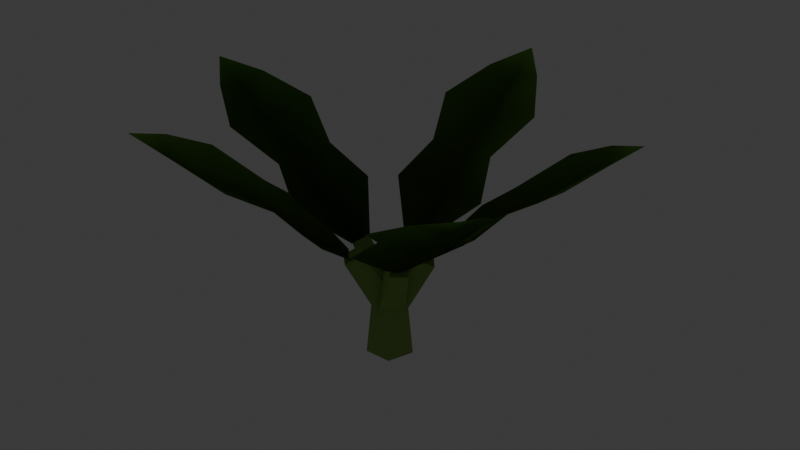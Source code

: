 # Source: crop_turnip_stage1.blend  (saved by Blender 5.2.45; exported with 4.5.12 LTS)
import bpy
from mathutils import Matrix  # noqa: F401  (used for matrix-valued properties, if any)

bpy.ops.wm.read_factory_settings(use_empty=True)
scene = bpy.context.scene
scene.name = 'Scene'

# ---- collections
col_collection = bpy.data.collections.new('Collection'); scene.collection.children.link(col_collection)

# ---- materials (node trees are filled in below, after node groups)
mat_mat_flat_lit = bpy.data.materials.new('mat_flat_lit')
mat_mat_emissive_warm = bpy.data.materials.new('mat_emissive_warm')
mat_mat_emissive_ember = bpy.data.materials.new('mat_emissive_ember')
mat_mat_moonflower = bpy.data.materials.new('mat_moonflower')
mat_mat_taint_surface = bpy.data.materials.new('mat_taint_surface')
mat_mat_corn_stalk = bpy.data.materials.new('mat_corn_stalk')

# ---- material node trees
mat_mat_flat_lit.use_nodes = True; mat_mat_flat_lit.node_tree.nodes.clear()
_N = mat_mat_flat_lit.node_tree.nodes; _L = mat_mat_flat_lit.node_tree.links
n0 = _N.new('ShaderNodeOutputMaterial'); n0.name = 'Material Output'; n0.location = (0, 0)
n1 = _N.new('ShaderNodeBsdfPrincipled'); n1.name = 'Principled BSDF'; n1.location = (0, 0)
n1.inputs[2].default_value = 1.0
n1.inputs[10].default_value = 0.005
n1.inputs[13].default_value = 0.0
n2 = _N.new('ShaderNodeVertexColor'); n2.name = 'Color Attribute'; n2.location = (0, 0)
n2.layer_name = 'Col'
_L.new(n2.outputs[0], n1.inputs[0])
_L.new(n1.outputs[0], n0.inputs[0])
n0.is_active_output = True
mat_mat_emissive_warm.use_nodes = True; mat_mat_emissive_warm.node_tree.nodes.clear()
_N = mat_mat_emissive_warm.node_tree.nodes; _L = mat_mat_emissive_warm.node_tree.links
n0 = _N.new('ShaderNodeOutputMaterial'); n0.name = 'Material Output'; n0.location = (0, 0)
n1 = _N.new('ShaderNodeBsdfPrincipled'); n1.name = 'Principled BSDF'; n1.location = (0, 0)
n1.inputs[2].default_value = 1.0
n1.inputs[10].default_value = 0.005
n1.inputs[13].default_value = 0.0
n1.inputs[27].default_value = (1.0, 0.4564, 0.1022, 1.0)
n1.inputs[28].default_value = 1.0
n2 = _N.new('ShaderNodeVertexColor'); n2.name = 'Color Attribute'; n2.location = (0, 0)
n2.layer_name = 'Col'
_L.new(n2.outputs[0], n1.inputs[0])
_L.new(n1.outputs[0], n0.inputs[0])
n0.is_active_output = True
mat_mat_emissive_ember.use_nodes = True; mat_mat_emissive_ember.node_tree.nodes.clear()
_N = mat_mat_emissive_ember.node_tree.nodes; _L = mat_mat_emissive_ember.node_tree.links
n0 = _N.new('ShaderNodeOutputMaterial'); n0.name = 'Material Output'; n0.location = (0, 0)
n1 = _N.new('ShaderNodeBsdfPrincipled'); n1.name = 'Principled BSDF'; n1.location = (0, 0)
n1.inputs[2].default_value = 1.0
n1.inputs[10].default_value = 0.005
n1.inputs[13].default_value = 0.0
n1.inputs[27].default_value = (1.0, 0.1022, 0.0137, 1.0)
n1.inputs[28].default_value = 1.0
n2 = _N.new('ShaderNodeVertexColor'); n2.name = 'Color Attribute'; n2.location = (0, 0)
n2.layer_name = 'Col'
_L.new(n2.outputs[0], n1.inputs[0])
_L.new(n1.outputs[0], n0.inputs[0])
n0.is_active_output = True
mat_mat_moonflower.use_nodes = True; mat_mat_moonflower.node_tree.nodes.clear()
_N = mat_mat_moonflower.node_tree.nodes; _L = mat_mat_moonflower.node_tree.links
n0 = _N.new('ShaderNodeOutputMaterial'); n0.name = 'Material Output'; n0.location = (0, 0)
n1 = _N.new('ShaderNodeBsdfPrincipled'); n1.name = 'Principled BSDF'; n1.location = (0, 0)
n1.inputs[2].default_value = 1.0
n1.inputs[10].default_value = 0.005
n1.inputs[13].default_value = 0.0
n1.inputs[27].default_value = (0.2122, 0.7913, 0.6867, 1.0)
n1.inputs[28].default_value = 1.0
n2 = _N.new('ShaderNodeVertexColor'); n2.name = 'Color Attribute'; n2.location = (0, 0)
n2.layer_name = 'Col'
_L.new(n2.outputs[0], n1.inputs[0])
_L.new(n1.outputs[0], n0.inputs[0])
n0.is_active_output = True
mat_mat_taint_surface.use_nodes = True; mat_mat_taint_surface.node_tree.nodes.clear()
_N = mat_mat_taint_surface.node_tree.nodes; _L = mat_mat_taint_surface.node_tree.links
n0 = _N.new('ShaderNodeOutputMaterial'); n0.name = 'Material Output'; n0.location = (0, 0)
n1 = _N.new('ShaderNodeBsdfPrincipled'); n1.name = 'Principled BSDF'; n1.location = (0, 0)
n1.inputs[2].default_value = 1.0
n1.inputs[10].default_value = 0.005
n1.inputs[13].default_value = 0.0
n2 = _N.new('ShaderNodeVertexColor'); n2.name = 'Color Attribute'; n2.location = (0, 0)
n2.layer_name = 'Col'
_L.new(n2.outputs[0], n1.inputs[0])
_L.new(n1.outputs[0], n0.inputs[0])
n0.is_active_output = True
mat_mat_corn_stalk.use_nodes = True; mat_mat_corn_stalk.node_tree.nodes.clear()
_N = mat_mat_corn_stalk.node_tree.nodes; _L = mat_mat_corn_stalk.node_tree.links
n0 = _N.new('ShaderNodeOutputMaterial'); n0.name = 'Material Output'; n0.location = (0, 0)
n1 = _N.new('ShaderNodeBsdfPrincipled'); n1.name = 'Principled BSDF'; n1.location = (0, 0)
n1.inputs[2].default_value = 1.0
n1.inputs[10].default_value = 0.005
n1.inputs[13].default_value = 0.0
n2 = _N.new('ShaderNodeVertexColor'); n2.name = 'Color Attribute'; n2.location = (0, 0)
n2.layer_name = 'Col'
_L.new(n2.outputs[0], n1.inputs[0])
_L.new(n1.outputs[0], n0.inputs[0])
n0.is_active_output = True

# ---- world
world_world = bpy.data.worlds.new('World'); scene.world = world_world
world_world.use_nodes = True; world_world.node_tree.nodes.clear()
_N = world_world.node_tree.nodes; _L = world_world.node_tree.links
n0 = _N.new('ShaderNodeOutputWorld'); n0.name = 'World Output'; n0.location = (200, 100)
n1 = _N.new('ShaderNodeBackground'); n1.name = 'Background'; n1.location = (-200, 100)
n1.inputs[0].default_value = (0.05088, 0.05088, 0.05088, 1.0)
_L.new(n1.outputs[0], n0.inputs[0])
n0.is_active_output = True
world_world.color = (0.05088, 0.05088, 0.05088)
world_world.sun_shadow_jitter_overblur = 0.0

# ---- meshes
me_crop = bpy.data.meshes.new('Crop')
me_crop.from_pydata([(0.0, 0.02319, 0.06227), (-0.0075, 0.02161, 0.06366), (0.0, 0.014, 0.0), (0.0, 0.01, 0.04), (0.01331, 0.004326, 0.0), (0.009511, 0.00309, 0.04), (0.008229, -0.01133, 0.0), (0.005878, -0.00809, 0.04), (-0.008229, -0.01133, 0.0), (-0.005878, -0.00809, 0.04), (-0.01331, 0.004326, 0.0), (-0.009511, 0.00309, 0.04), (0.0, 0.009256, 0.02406), (0.0, 0.0275, 0.05988), (0.011, -2.794e-09, 0.03), (0.007, 0.02161, 0.06366), (0.0, -0.009256, 0.03594), (0.0, 0.01572, 0.06744), (-0.011, -2.794e-09, 0.03), (-0.007, 0.02161, 0.06366), (0.0, 0.04874, 0.0798), (-0.03, 0.04294, 0.08588), (0.0, 0.02319, 0.06227), (0.0075, 0.02161, 0.06366), (0.03, 0.04294, 0.08588), (0.0, 0.04874, 0.0798), (-0.03, 0.04294, 0.08588), (0.0, 0.04874, 0.0798), (0.0, 0.06759, 0.0999), (-0.02063, 0.06395, 0.1044), (0.0, 0.04874, 0.0798), (0.03, 0.04294, 0.08588), (0.02063, 0.06395, 0.1044), (0.0, 0.06759, 0.0999), (-0.02063, 0.06395, 0.1044), (0.0, 0.06759, 0.0999), (0.0, 0.09482, 0.1161), (-0.03187, 0.08986, 0.1235), (0.0, 0.06759, 0.0999), (0.02063, 0.06395, 0.1044), (0.03187, 0.08986, 0.1235), (0.0, 0.09482, 0.1161), (-0.03187, 0.08986, 0.1235), (0.0, 0.09482, 0.1161), (0.0, 0.116, 0.134), (-0.01688, 0.1137, 0.1381), (0.0, 0.09482, 0.1161), (0.03187, 0.08986, 0.1235), (0.01688, 0.1137, 0.1381), (0.0, 0.116, 0.134), (0.0, 0.116, 0.134), (0.01688, 0.1137, 0.1381), (0.0, 0.1326, 0.1473), (-0.01688, 0.1137, 0.1381), (0.0, 0.116, 0.134), (0.0, 0.1326, 0.1473), (-0.02319, 0.0003283, 0.06227), (-0.02172, -0.007193, 0.06366), (2.469e-05, 0.011, 0.02992), (-0.02159, 0.007306, 0.06361), (0.009257, 2.469e-05, 0.03594), (-0.01572, 0.0003217, 0.06744), (-2.469e-05, -0.011, 0.03008), (-0.02163, -0.006694, 0.06371), (-0.009257, -2.469e-05, 0.02406), (-0.0275, 0.0002903, 0.05988), (-0.04873, 0.0006901, 0.0798), (-0.04336, -0.02939, 0.08588), (-0.02319, 0.0003283, 0.06227), (-0.0215, 0.007805, 0.06366), (-0.04251, 0.0306, 0.08588), (-0.04873, 0.0006901, 0.0798), (-0.04336, -0.02939, 0.08588), (-0.04873, 0.0006901, 0.0798), (-0.06758, 0.000957, 0.0999), (-0.06424, -0.01972, 0.1044), (-0.04873, 0.0006901, 0.0798), (-0.04251, 0.0306, 0.08588), (-0.06365, 0.02153, 0.1044), (-0.06758, 0.000957, 0.0999), (-0.06424, -0.01972, 0.1044), (-0.06758, 0.000957, 0.0999), (-0.09481, 0.001343, 0.1161), (-0.0903, -0.0306, 0.1235), (-0.06758, 0.000957, 0.0999), (-0.06365, 0.02153, 0.1044), (-0.0894, 0.03314, 0.1235), (-0.09481, 0.001343, 0.1161), (-0.0903, -0.0306, 0.1235), (-0.09481, 0.001343, 0.1161), (-0.116, 0.001643, 0.134), (-0.114, -0.01526, 0.1381), (-0.09481, 0.001343, 0.1161), (-0.0894, 0.03314, 0.1235), (-0.1135, 0.01848, 0.1381), (-0.116, 0.001643, 0.134), (-0.116, 0.001643, 0.134), (-0.1135, 0.01848, 0.1381), (-0.1326, 0.001878, 0.1473), (-0.114, -0.01526, 0.1381), (-0.116, 0.001643, 0.134), (-0.1326, 0.001878, 0.1473), (-0.01363, -0.01876, 0.06227), (-0.006636, -0.02189, 0.06366), (-0.0008292, 0.009859, 0.03481), (-0.01323, -0.01121, 0.06672), (0.0104, -0.0008292, 0.03349), (-0.006087, -0.01801, 0.06588), (0.0008292, -0.009859, 0.02519), (-0.01218, -0.02376, 0.0606), (-0.0104, 0.0008292, 0.02651), (-0.01932, -0.01696, 0.06144), (-0.02865, -0.03943, 0.0798), (-0.0009676, -0.05237, 0.08588), (-0.01363, -0.01876, 0.06227), (-0.01877, -0.01308, 0.06366), (-0.04951, -0.0171, 0.08588), (-0.02865, -0.03943, 0.0798), (-0.0009676, -0.05237, 0.08588), (-0.02865, -0.03943, 0.0798), (-0.03973, -0.05468, 0.0999), (-0.0209, -0.06386, 0.1044), (-0.02865, -0.03943, 0.0798), (-0.04951, -0.0171, 0.08588), (-0.05428, -0.03961, 0.1044), (-0.03973, -0.05468, 0.0999), (-0.0209, -0.06386, 0.1044), (-0.03973, -0.05468, 0.0999), (-0.05573, -0.07671, 0.1161), (-0.02703, -0.09143, 0.1235), (-0.03973, -0.05468, 0.0999), (-0.05428, -0.03961, 0.1044), (-0.0786, -0.05396, 0.1235), (-0.05573, -0.07671, 0.1161), (-0.02703, -0.09143, 0.1235), (-0.05573, -0.07671, 0.1161), (-0.0682, -0.09387, 0.134), (-0.05319, -0.1019, 0.1381), (-0.05573, -0.07671, 0.1161), (-0.0786, -0.05396, 0.1235), (-0.0805, -0.08209, 0.1381), (-0.0682, -0.09387, 0.134), (-0.0682, -0.09387, 0.134), (-0.0805, -0.08209, 0.1381), (-0.07796, -0.1073, 0.1473), (-0.05319, -0.1019, 0.1381), (-0.0682, -0.09387, 0.134), (-0.07796, -0.1073, 0.1473), (0.01857, -0.01389, 0.06227), (0.0218, -0.006945, 0.06366), (0.0008365, 0.01037, 0.03356), (0.01784, -0.006348, 0.06593), (0.009882, 0.0008365, 0.02524), (0.02359, -0.01242, 0.06063), (-0.0008365, -0.01037, 0.02644), (0.01677, -0.01955, 0.06139), (-0.009882, -0.0008365, 0.03476), (0.01101, -0.01348, 0.06669), (0.03902, -0.0292, 0.0798), (0.05235, -0.001709, 0.08588), (0.01857, -0.01389, 0.06227), (0.01281, -0.01895, 0.06366), (0.0164, -0.04975, 0.08588), (0.03902, -0.0292, 0.0798), (0.05235, -0.001709, 0.08588), (0.03902, -0.0292, 0.0798), (0.05411, -0.0405, 0.0999), (0.06356, -0.02181, 0.1044), (0.03902, -0.0292, 0.0798), (0.0164, -0.04975, 0.08588), (0.03884, -0.05483, 0.1044), (0.05411, -0.0405, 0.0999), (0.06356, -0.02181, 0.1044), (0.05411, -0.0405, 0.0999), (0.07591, -0.05681, 0.1161), (0.09104, -0.02832, 0.1235), (0.05411, -0.0405, 0.0999), (0.03884, -0.05483, 0.1044), (0.05284, -0.07936, 0.1235), (0.07591, -0.05681, 0.1161), (0.09104, -0.02832, 0.1235), (0.07591, -0.05681, 0.1161), (0.0929, -0.06952, 0.134), (0.1012, -0.05463, 0.1381), (0.07591, -0.05681, 0.1161), (0.05284, -0.07936, 0.1235), (0.08094, -0.08165, 0.1381), (0.0929, -0.06952, 0.134), (0.0929, -0.06952, 0.134), (0.08094, -0.08165, 0.1381), (0.1062, -0.07947, 0.1473), (0.1012, -0.05463, 0.1381), (0.0929, -0.06952, 0.134), (0.1062, -0.07947, 0.1473), (0.02205, 0.007166, 0.06227), (0.01824, 0.01381, 0.06366), (-0.0005125, 0.01083, 0.02816), (0.02023, 0.01357, 0.06249), (0.009423, -0.0005125, 0.02435), (0.02655, 0.006352, 0.06006), (0.0005125, -0.01083, 0.03184), (0.02088, -0.0002155, 0.06483), (-0.009423, 0.0005125, 0.03565), (0.01456, 0.007005, 0.06726), (0.04635, 0.01506, 0.0798), (0.03157, 0.0418, 0.08588), (0.02205, 0.007166, 0.06227), (0.02287, -0.0004544, 0.06366), (0.05011, -0.01526, 0.08588), (0.04635, 0.01506, 0.0798), (0.03157, 0.0418, 0.08588), (0.04635, 0.01506, 0.0798), (0.06428, 0.02089, 0.0999), (0.05445, 0.03938, 0.1044), (0.04635, 0.01506, 0.0798), (0.05011, -0.01526, 0.08588), (0.06719, 0.0001465, 0.1044), (0.06428, 0.02089, 0.0999), (0.05445, 0.03938, 0.1044), (0.06428, 0.02089, 0.0999), (0.09018, 0.0293, 0.1161), (0.07561, 0.05808, 0.1235), (0.06428, 0.02089, 0.0999), (0.06719, 0.0001465, 0.1044), (0.09531, -0.002548, 0.1235), (0.09018, 0.0293, 0.1161), (0.07561, 0.05808, 0.1235), (0.09018, 0.0293, 0.1161), (0.1104, 0.03586, 0.134), (0.1029, 0.05119, 0.1381), (0.09018, 0.0293, 0.1161), (0.09531, -0.002548, 0.1235), (0.1134, 0.01909, 0.1381), (0.1104, 0.03586, 0.134), (0.1104, 0.03586, 0.134), (0.1134, 0.01909, 0.1381), (0.1261, 0.04099, 0.1473), (0.1029, 0.05119, 0.1381), (0.1104, 0.03586, 0.134), (0.1261, 0.04099, 0.1473)], [], [(14, 16, 18, 12), (30, 31, 32, 33), (2, 3, 5, 4), (16, 17, 19, 18), (12, 13, 15, 14), (4, 5, 7, 6), (14, 15, 17, 16), (38, 39, 40, 41), (6, 7, 9, 8), (5, 3, 11, 9, 7), (26, 27, 28, 29), (8, 9, 11, 10), (1, 0, 20, 21), (34, 35, 36, 37), (10, 11, 3, 2), (2, 4, 6, 8, 10), (22, 23, 24, 25), (42, 43, 44, 45), (18, 19, 13, 12), (19, 17, 15, 13), (46, 47, 48, 49), (50, 51, 52), (53, 54, 55), (84, 85, 86, 87), (72, 73, 74, 75), (58, 59, 61, 60), (88, 89, 90, 91), (68, 69, 70, 71), (60, 61, 63, 62), (61, 59, 65, 63), (57, 56, 66, 67), (62, 63, 65, 64), (80, 81, 82, 83), (76, 77, 78, 79), (64, 65, 59, 58), (58, 60, 62, 64), (92, 93, 94, 95), (96, 97, 98), (99, 100, 101), (130, 131, 132, 133), (118, 119, 120, 121), (104, 105, 107, 106), (134, 135, 136, 137), (114, 115, 116, 117), (106, 107, 109, 108), (107, 105, 111, 109), (103, 102, 112, 113), (108, 109, 111, 110), (126, 127, 128, 129), (122, 123, 124, 125), (110, 111, 105, 104), (104, 106, 108, 110), (138, 139, 140, 141), (142, 143, 144), (145, 146, 147), (176, 177, 178, 179), (164, 165, 166, 167), (150, 151, 153, 152), (180, 181, 182, 183), (160, 161, 162, 163), (152, 153, 155, 154), (153, 151, 157, 155), (149, 148, 158, 159), (154, 155, 157, 156), (172, 173, 174, 175), (168, 169, 170, 171), (156, 157, 151, 150), (150, 152, 154, 156), (184, 185, 186, 187), (188, 189, 190), (191, 192, 193), (222, 223, 224, 225), (210, 211, 212, 213), (196, 197, 199, 198), (226, 227, 228, 229), (206, 207, 208, 209), (198, 199, 201, 200), (199, 197, 203, 201), (195, 194, 204, 205), (200, 201, 203, 202), (218, 219, 220, 221), (214, 215, 216, 217), (202, 203, 197, 196), (196, 198, 200, 202), (230, 231, 232, 233), (234, 235, 236), (237, 238, 239)])
_ca = me_crop.color_attributes.new('Col', 'BYTE_COLOR', 'CORNER')
_ca.data.foreach_set('color', [0.2747, 0.4342, 0.117, 1.0, 0.2747, 0.4342, 0.117, 1.0, 0.2747, 0.4342, 0.117, 1.0, 0.2747, 0.4342, 0.117, 1.0, 0.0382, 0.08022, 0.01521, 1.0, 0.07227, 0.159, 0.02732, 1.0, 0.08866, 0.1946, 0.0331, 1.0, 0.04519, 0.09759, 0.0185, 1.0, 0.2747, 0.4342, 0.117, 1.0, 0.2747, 0.4342, 0.117, 1.0, 0.2747, 0.4342, 0.117, 1.0, 0.2747, 0.4342, 0.117, 1.0, 0.2747, 0.4342, 0.117, 1.0, 0.2747, 0.4342, 0.117, 1.0, 0.2747, 0.4342, 0.117, 1.0, 0.2747, 0.4342, 0.117, 1.0, 0.2747, 0.4342, 0.117, 1.0, 0.2747, 0.4342, 0.117, 1.0, 0.2747, 0.4342, 0.117, 1.0, 0.2747, 0.4342, 0.117, 1.0, 0.2747, 0.4342, 0.117, 1.0, 0.2747, 0.4342, 0.117, 1.0, 0.2747, 0.4342, 0.117, 1.0, 0.2747, 0.4342, 0.117, 1.0, 0.2747, 0.4342, 0.117, 1.0, 0.2747, 0.4342, 0.117, 1.0, 0.2747, 0.4342, 0.117, 1.0, 0.2747, 0.4342, 0.117, 1.0, 0.04519, 0.09759, 0.0185, 1.0, 0.08866, 0.1946, 0.0331, 1.0, 0.1095, 0.2423, 0.03955, 1.0, 0.05613, 0.1195, 0.02122, 1.0, 0.2747, 0.4342, 0.117, 1.0, 0.2747, 0.4342, 0.117, 1.0, 0.2747, 0.4342, 0.117, 1.0, 0.2747, 0.4342, 0.117, 1.0, 0.2747, 0.4342, 0.117, 1.0, 0.2747, 0.4342, 0.117, 1.0, 0.2747, 0.4342, 0.117, 1.0, 0.2747, 0.4342, 0.117, 1.0, 0.2747, 0.4342, 0.117, 1.0, 0.05448, 0.1144, 0.02122, 1.0, 0.0382, 0.08022, 0.01521, 1.0, 0.04519, 0.09759, 0.0185, 1.0, 0.0648, 0.1413, 0.02519, 1.0, 0.2747, 0.4342, 0.117, 1.0, 0.2747, 0.4342, 0.117, 1.0, 0.2747, 0.4342, 0.117, 1.0, 0.2747, 0.4342, 0.117, 1.0, 0.04231, 0.09084, 0.01681, 1.0, 0.03071, 0.06301, 0.01298, 1.0, 0.0382, 0.08022, 0.01521, 1.0, 0.05448, 0.1144, 0.02122, 1.0, 0.0648, 0.1413, 0.02519, 1.0, 0.04519, 0.09759, 0.0185, 1.0, 0.05613, 0.1195, 0.02122, 1.0, 0.08022, 0.1746, 0.02956, 1.0, 0.2747, 0.4342, 0.117, 1.0, 0.2747, 0.4342, 0.117, 1.0, 0.2747, 0.4342, 0.117, 1.0, 0.2747, 0.4342, 0.117, 1.0, 0.2747, 0.4342, 0.117, 1.0, 0.2747, 0.4342, 0.117, 1.0, 0.2747, 0.4342, 0.117, 1.0, 0.2747, 0.4342, 0.117, 1.0, 0.2747, 0.4342, 0.117, 1.0, 0.03071, 0.06301, 0.01298, 1.0, 0.05781, 0.1248, 0.02217, 1.0, 0.07227, 0.159, 0.02732, 1.0, 0.0382, 0.08022, 0.01521, 1.0, 0.08022, 0.1746, 0.02956, 1.0, 0.05613, 0.1195, 0.02122, 1.0, 0.0648, 0.1413, 0.02519, 1.0, 0.09306, 0.2051, 0.03434, 1.0, 0.2747, 0.4342, 0.117, 1.0, 0.2747, 0.4342, 0.117, 1.0, 0.2747, 0.4342, 0.117, 1.0, 0.2747, 0.4342, 0.117, 1.0, 0.2747, 0.4342, 0.117, 1.0, 0.2747, 0.4342, 0.117, 1.0, 0.2747, 0.4342, 0.117, 1.0, 0.2747, 0.4342, 0.117, 1.0, 0.05613, 0.1195, 0.02122, 1.0, 0.1095, 0.2423, 0.03955, 1.0, 0.1274, 0.2874, 0.04667, 1.0, 0.0648, 0.1413, 0.02519, 1.0, 0.0648, 0.1413, 0.02519, 1.0, 0.1274, 0.2874, 0.04667, 1.0, 0.1779, 0.402, 0.06301, 1.0, 0.09306, 0.2051, 0.03434, 1.0, 0.0648, 0.1413, 0.02519, 1.0, 0.1779, 0.402, 0.06301, 1.0, 0.0319, 0.07619, 0.0137, 1.0, 0.06125, 0.15, 0.02519, 1.0, 0.07421, 0.1845, 0.03071, 1.0, 0.0382, 0.09306, 0.01681, 1.0, 0.03689, 0.08866, 0.016, 1.0, 0.02624, 0.06125, 0.01229, 1.0, 0.0319, 0.07619, 0.0137, 1.0, 0.04519, 0.1095, 0.01938, 1.0, 0.2747, 0.4342, 0.117, 1.0, 0.2747, 0.4342, 0.117, 1.0, 0.2747, 0.4342, 0.117, 1.0, 0.2747, 0.4342, 0.117, 1.0, 0.05448, 0.1329, 0.02315, 1.0, 0.0382, 0.09306, 0.01681, 1.0, 0.04519, 0.1095, 0.01938, 1.0, 0.0648, 0.159, 0.02624, 1.0, 0.02122, 0.04971, 0.009721, 1.0, 0.03955, 0.09531, 0.01764, 1.0, 0.04971, 0.1221, 0.02122, 1.0, 0.02624, 0.06125, 0.01229, 1.0, 0.2747, 0.4342, 0.117, 1.0, 0.2747, 0.4342, 0.117, 1.0, 0.2747, 0.4342, 0.117, 1.0, 0.2747, 0.4342, 0.117, 1.0, 0.2747, 0.4342, 0.117, 1.0, 0.2747, 0.4342, 0.117, 1.0, 0.2747, 0.4342, 0.117, 1.0, 0.2747, 0.4342, 0.117, 1.0, 0.02956, 0.07036, 0.01298, 1.0, 0.02122, 0.04971, 0.009721, 1.0, 0.02624, 0.06125, 0.01229, 1.0, 0.03689, 0.08866, 0.016, 1.0, 0.2747, 0.4342, 0.117, 1.0, 0.2747, 0.4342, 0.117, 1.0, 0.2747, 0.4342, 0.117, 1.0, 0.2747, 0.4342, 0.117, 1.0, 0.04519, 0.1095, 0.01938, 1.0, 0.0319, 0.07619, 0.0137, 1.0, 0.0382, 0.09306, 0.01681, 1.0, 0.05448, 0.1329, 0.02315, 1.0, 0.02624, 0.06125, 0.01229, 1.0, 0.04971, 0.1221, 0.02122, 1.0, 0.06125, 0.15, 0.02519, 1.0, 0.0319, 0.07619, 0.0137, 1.0, 0.2747, 0.4342, 0.117, 1.0, 0.2747, 0.4342, 0.117, 1.0, 0.2747, 0.4342, 0.117, 1.0, 0.2747, 0.4342, 0.117, 1.0, 0.2747, 0.4342, 0.117, 1.0, 0.2747, 0.4342, 0.117, 1.0, 0.2747, 0.4342, 0.117, 1.0, 0.2747, 0.4342, 0.117, 1.0, 0.0382, 0.09306, 0.01681, 1.0, 0.07421, 0.1845, 0.03071, 1.0, 0.0865, 0.2195, 0.0356, 1.0, 0.04519, 0.1095, 0.01938, 1.0, 0.04519, 0.1095, 0.01938, 1.0, 0.0865, 0.2195, 0.0356, 1.0, 0.1195, 0.305, 0.04667, 1.0, 0.0648, 0.159, 0.02624, 1.0, 0.04519, 0.1095, 0.01938, 1.0, 0.1195, 0.305, 0.04667, 1.0, 0.04519, 0.09759, 0.0185, 1.0, 0.08866, 0.1946, 0.0331, 1.0, 0.1095, 0.2423, 0.03955, 1.0, 0.05613, 0.1195, 0.02122, 1.0, 0.05448, 0.1144, 0.02122, 1.0, 0.0382, 0.08022, 0.01521, 1.0, 0.04519, 0.09759, 0.0185, 1.0, 0.0648, 0.1413, 0.02519, 1.0, 0.2747, 0.4342, 0.117, 1.0, 0.2747, 0.4342, 0.117, 1.0, 0.2747, 0.4342, 0.117, 1.0, 0.2747, 0.4342, 0.117, 1.0, 0.08022, 0.1746, 0.02956, 1.0, 0.05613, 0.1195, 0.02122, 1.0, 0.0648, 0.1413, 0.02519, 1.0, 0.09306, 0.2051, 0.03434, 1.0, 0.03071, 0.06301, 0.01298, 1.0, 0.05781, 0.1248, 0.02217, 1.0, 0.07227, 0.159, 0.02732, 1.0, 0.0382, 0.08022, 0.01521, 1.0, 0.2747, 0.4342, 0.117, 1.0, 0.2747, 0.4342, 0.117, 1.0, 0.2747, 0.4342, 0.117, 1.0, 0.2747, 0.4342, 0.117, 1.0, 0.2747, 0.4342, 0.117, 1.0, 0.2747, 0.4342, 0.117, 1.0, 0.2747, 0.4342, 0.117, 1.0, 0.2747, 0.4342, 0.117, 1.0, 0.04231, 0.09084, 0.01681, 1.0, 0.03071, 0.06301, 0.01298, 1.0, 0.0382, 0.08022, 0.01521, 1.0, 0.05448, 0.1144, 0.02122, 1.0, 0.2747, 0.4342, 0.117, 1.0, 0.2747, 0.4342, 0.117, 1.0, 0.2747, 0.4342, 0.117, 1.0, 0.2747, 0.4342, 0.117, 1.0, 0.0648, 0.1413, 0.02519, 1.0, 0.04519, 0.09759, 0.0185, 1.0, 0.05613, 0.1195, 0.02122, 1.0, 0.08022, 0.1746, 0.02956, 1.0, 0.0382, 0.08022, 0.01521, 1.0, 0.07227, 0.159, 0.02732, 1.0, 0.08866, 0.1946, 0.0331, 1.0, 0.04519, 0.09759, 0.0185, 1.0, 0.2747, 0.4342, 0.117, 1.0, 0.2747, 0.4342, 0.117, 1.0, 0.2747, 0.4342, 0.117, 1.0, 0.2747, 0.4342, 0.117, 1.0, 0.2747, 0.4342, 0.117, 1.0, 0.2747, 0.4342, 0.117, 1.0, 0.2747, 0.4342, 0.117, 1.0, 0.2747, 0.4342, 0.117, 1.0, 0.05613, 0.1195, 0.02122, 1.0, 0.1095, 0.2423, 0.03955, 1.0, 0.1274, 0.2874, 0.04667, 1.0, 0.0648, 0.1413, 0.02519, 1.0, 0.0648, 0.1413, 0.02519, 1.0, 0.1274, 0.2874, 0.04667, 1.0, 0.1779, 0.402, 0.06301, 1.0, 0.09306, 0.2051, 0.03434, 1.0, 0.0648, 0.1413, 0.02519, 1.0, 0.1779, 0.402, 0.06301, 1.0, 0.0319, 0.07619, 0.0137, 1.0, 0.06125, 0.15, 0.02519, 1.0, 0.07421, 0.1845, 0.03071, 1.0, 0.0382, 0.09306, 0.01681, 1.0, 0.03689, 0.08866, 0.016, 1.0, 0.02624, 0.06125, 0.01229, 1.0, 0.0319, 0.07619, 0.0137, 1.0, 0.04519, 0.1095, 0.01938, 1.0, 0.2747, 0.4342, 0.117, 1.0, 0.2747, 0.4342, 0.117, 1.0, 0.2747, 0.4342, 0.117, 1.0, 0.2747, 0.4342, 0.117, 1.0, 0.05448, 0.1329, 0.02315, 1.0, 0.0382, 0.09306, 0.01681, 1.0, 0.04519, 0.1095, 0.01938, 1.0, 0.0648, 0.159, 0.02624, 1.0, 0.02122, 0.04971, 0.009721, 1.0, 0.03955, 0.09531, 0.01764, 1.0, 0.04971, 0.1221, 0.02122, 1.0, 0.02624, 0.06125, 0.01229, 1.0, 0.2747, 0.4342, 0.117, 1.0, 0.2747, 0.4342, 0.117, 1.0, 0.2747, 0.4342, 0.117, 1.0, 0.2747, 0.4342, 0.117, 1.0, 0.2747, 0.4342, 0.117, 1.0, 0.2747, 0.4342, 0.117, 1.0, 0.2747, 0.4342, 0.117, 1.0, 0.2747, 0.4342, 0.117, 1.0, 0.02956, 0.07036, 0.01298, 1.0, 0.02122, 0.04971, 0.009721, 1.0, 0.02624, 0.06125, 0.01229, 1.0, 0.03689, 0.08866, 0.016, 1.0, 0.2747, 0.4342, 0.117, 1.0, 0.2747, 0.4342, 0.117, 1.0, 0.2747, 0.4342, 0.117, 1.0, 0.2747, 0.4342, 0.117, 1.0, 0.04519, 0.1095, 0.01938, 1.0, 0.0319, 0.07619, 0.0137, 1.0, 0.0382, 0.09306, 0.01681, 1.0, 0.05448, 0.1329, 0.02315, 1.0, 0.02624, 0.06125, 0.01229, 1.0, 0.04971, 0.1221, 0.02122, 1.0, 0.06125, 0.15, 0.02519, 1.0, 0.0319, 0.07619, 0.0137, 1.0, 0.2747, 0.4342, 0.117, 1.0, 0.2747, 0.4342, 0.117, 1.0, 0.2747, 0.4342, 0.117, 1.0, 0.2747, 0.4342, 0.117, 1.0, 0.2747, 0.4342, 0.117, 1.0, 0.2747, 0.4342, 0.117, 1.0, 0.2747, 0.4342, 0.117, 1.0, 0.2747, 0.4342, 0.117, 1.0, 0.0382, 0.09306, 0.01681, 1.0, 0.07421, 0.1845, 0.03071, 1.0, 0.0865, 0.2195, 0.0356, 1.0, 0.04519, 0.1095, 0.01938, 1.0, 0.04519, 0.1095, 0.01938, 1.0, 0.0865, 0.2195, 0.0356, 1.0, 0.1195, 0.305, 0.04667, 1.0, 0.0648, 0.159, 0.02624, 1.0, 0.04519, 0.1095, 0.01938, 1.0, 0.1195, 0.305, 0.04667, 1.0, 0.04519, 0.09759, 0.0185, 1.0, 0.08866, 0.1946, 0.0331, 1.0, 0.1095, 0.2423, 0.03955, 1.0, 0.05613, 0.1195, 0.02122, 1.0, 0.05448, 0.1144, 0.02122, 1.0, 0.0382, 0.08022, 0.01521, 1.0, 0.04519, 0.09759, 0.0185, 1.0, 0.0648, 0.1413, 0.02519, 1.0, 0.2747, 0.4342, 0.117, 1.0, 0.2747, 0.4342, 0.117, 1.0, 0.2747, 0.4342, 0.117, 1.0, 0.2747, 0.4342, 0.117, 1.0, 0.08022, 0.1746, 0.02956, 1.0, 0.05613, 0.1195, 0.02122, 1.0, 0.0648, 0.1413, 0.02519, 1.0, 0.09306, 0.2051, 0.03434, 1.0, 0.03071, 0.06301, 0.01298, 1.0, 0.05781, 0.1248, 0.02217, 1.0, 0.07227, 0.159, 0.02732, 1.0, 0.0382, 0.08022, 0.01521, 1.0, 0.2747, 0.4342, 0.117, 1.0, 0.2747, 0.4342, 0.117, 1.0, 0.2747, 0.4342, 0.117, 1.0, 0.2747, 0.4342, 0.117, 1.0, 0.2747, 0.4342, 0.117, 1.0, 0.2747, 0.4342, 0.117, 1.0, 0.2747, 0.4342, 0.117, 1.0, 0.2747, 0.4342, 0.117, 1.0, 0.04231, 0.09084, 0.01681, 1.0, 0.03071, 0.06301, 0.01298, 1.0, 0.0382, 0.08022, 0.01521, 1.0, 0.05448, 0.1144, 0.02122, 1.0, 0.2747, 0.4342, 0.117, 1.0, 0.2747, 0.4342, 0.117, 1.0, 0.2747, 0.4342, 0.117, 1.0, 0.2747, 0.4342, 0.117, 1.0, 0.0648, 0.1413, 0.02519, 1.0, 0.04519, 0.09759, 0.0185, 1.0, 0.05613, 0.1195, 0.02122, 1.0, 0.08022, 0.1746, 0.02956, 1.0, 0.0382, 0.08022, 0.01521, 1.0, 0.07227, 0.159, 0.02732, 1.0, 0.08866, 0.1946, 0.0331, 1.0, 0.04519, 0.09759, 0.0185, 1.0, 0.2747, 0.4342, 0.117, 1.0, 0.2747, 0.4342, 0.117, 1.0, 0.2747, 0.4342, 0.117, 1.0, 0.2747, 0.4342, 0.117, 1.0, 0.2747, 0.4342, 0.117, 1.0, 0.2747, 0.4342, 0.117, 1.0, 0.2747, 0.4342, 0.117, 1.0, 0.2747, 0.4342, 0.117, 1.0, 0.05613, 0.1195, 0.02122, 1.0, 0.1095, 0.2423, 0.03955, 1.0, 0.1274, 0.2874, 0.04667, 1.0, 0.0648, 0.1413, 0.02519, 1.0, 0.0648, 0.1413, 0.02519, 1.0, 0.1274, 0.2874, 0.04667, 1.0, 0.1779, 0.402, 0.06301, 1.0, 0.09306, 0.2051, 0.03434, 1.0, 0.0648, 0.1413, 0.02519, 1.0, 0.1779, 0.402, 0.06301, 1.0])
me_crop.materials.append(mat_mat_flat_lit)
me_crop.materials.append(mat_mat_emissive_warm)
me_crop.materials.append(mat_mat_emissive_ember)
me_crop.materials.append(mat_mat_moonflower)
me_crop.materials.append(mat_mat_taint_surface)
me_crop.materials.append(mat_mat_corn_stalk)
me_crop.update()

# ---- objects
ob_crop = bpy.data.objects.new('Crop', me_crop)

# ---- transforms, parenting, visibility, modifiers, constraints
ob_crop.location = (0.0, 0.0, 0.0)

# ---- collection membership
scene.collection.objects.link(ob_crop)

# ---- scene / render settings (as saved in the file)
scene.frame_start = 1; scene.frame_end = 250; scene.frame_set(1)
scene.render.engine = 'BLENDER_EEVEE_NEXT'
scene.render.bake_bias = 0.0
scene.render.bake_samples = 0
scene.render.compositor_device = 'GPU'
scene.eevee.use_volume_custom_range = False
scene.eevee.fast_gi_thickness_near = 0.1
scene.eevee.fast_gi_thickness_far = 0.0
scene.eevee.ray_tracing_options.screen_trace_thickness = 0.1
bpy.context.view_layer.update()

# ---- added for rendering (the .blend has no active camera): camera
cam_auto = bpy.data.cameras.new('AutoCamera')
cam_auto.lens = 50.0
cam_auto.sensor_width = 36.0
cam_auto.clip_end = 1000.0
ob_auto_camera = bpy.data.objects.new('AutoCamera', cam_auto)
scene.collection.objects.link(ob_auto_camera)
ob_auto_camera.location = (0.350559, -0.411892, 0.35668)
ob_auto_camera.rotation_euler = (1.09748, -7.21219e-08, 0.694738)
scene.camera = ob_auto_camera
bpy.context.view_layer.update()
